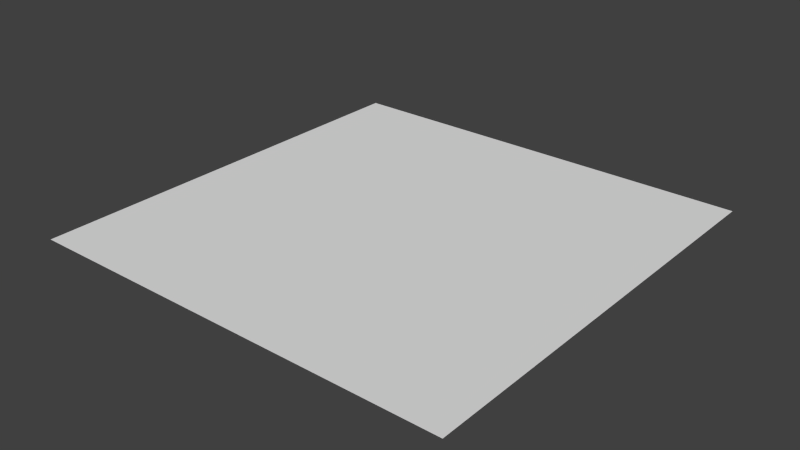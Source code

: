 # Source: temp_floor.blend  (saved by Blender 2.72.0; exported with 4.5.12 LTS)
import bpy
from mathutils import Matrix  # noqa: F401  (used for matrix-valued properties, if any)

bpy.ops.wm.read_factory_settings(use_empty=True)
scene = bpy.context.scene
scene.name = 'Scene'

# ---- collections
col_collection_1 = bpy.data.collections.new('Collection 1'); scene.collection.children.link(col_collection_1)

# ---- world
world_world = bpy.data.worlds.new('World'); scene.world = world_world
world_world.color = (0.05088, 0.05088, 0.05088)
world_world.use_sun_shadow = False
world_world.sun_shadow_jitter_overblur = 0.0
world_world.cycles.sampling_method = 'MANUAL'
world_world.cycles.sample_map_resolution = 256

# ---- meshes
me_plane = bpy.data.meshes.new('Plane')
me_plane.from_pydata([(-32.0, -32.0, 0.0), (32.0, -32.0, 0.0), (-32.0, 32.0, 0.0), (32.0, 32.0, 0.0), (-32.0, 28.24, 0.0), (-32.0, 24.47, 0.0), (-32.0, 20.71, 0.0), (-32.0, 16.94, 0.0), (-32.0, 13.18, 0.0), (-32.0, 9.412, 0.0), (-32.0, 5.647, 0.0), (-32.0, 1.882, 0.0), (-32.0, -1.882, 0.0), (-32.0, -5.647, 0.0), (-32.0, -9.412, 0.0), (-32.0, -13.18, 0.0), (-32.0, -16.94, 0.0), (-32.0, -20.71, 0.0), (-32.0, -24.47, 0.0), (-32.0, -28.24, 0.0), (32.0, -28.24, 0.0), (32.0, -24.47, 0.0), (32.0, -20.71, 0.0), (32.0, -16.94, 0.0), (32.0, -13.18, 0.0), (32.0, -9.412, 0.0), (32.0, -5.647, 0.0), (32.0, -1.882, 0.0), (32.0, 1.882, 0.0), (32.0, 5.647, 0.0), (32.0, 9.412, 0.0), (32.0, 13.18, 0.0), (32.0, 16.94, 0.0), (32.0, 20.71, 0.0), (32.0, 24.47, 0.0), (32.0, 28.24, 0.0), (-28.24, -32.0, 0.0), (-24.47, -32.0, 0.0), (-20.71, -32.0, 0.0), (-16.94, -32.0, 0.0), (-13.18, -32.0, 0.0), (-9.412, -32.0, 0.0), (-5.647, -32.0, 0.0), (-1.882, -32.0, 0.0), (1.882, -32.0, 0.0), (5.647, -32.0, 0.0), (9.412, -32.0, 0.0), (13.18, -32.0, 0.0), (16.94, -32.0, 0.0), (20.71, -32.0, 0.0), (24.47, -32.0, 0.0), (28.24, -32.0, 0.0), (28.24, 32.0, 0.0), (24.47, 32.0, 0.0), (20.71, 32.0, 0.0), (16.94, 32.0, 0.0), (13.18, 32.0, 0.0), (9.412, 32.0, 0.0), (5.647, 32.0, 0.0), (1.882, 32.0, 0.0), (-1.882, 32.0, 0.0), (-5.647, 32.0, 0.0), (-9.412, 32.0, 0.0), (-13.18, 32.0, 0.0), (-16.94, 32.0, 0.0), (-20.71, 32.0, 0.0), (-24.47, 32.0, 0.0), (-28.24, 32.0, 0.0), (28.24, -28.24, 0.0), (24.47, -28.24, 0.0), (20.71, -28.24, 0.0), (16.94, -28.24, 0.0), (13.18, -28.24, 0.0), (9.412, -28.24, 0.0), (5.647, -28.24, 0.0), (1.882, -28.24, 0.0), (-1.882, -28.24, 0.0), (-5.647, -28.24, 0.0), (-9.412, -28.24, 0.0), (-13.18, -28.24, 0.0), (-16.94, -28.24, 0.0), (-20.71, -28.24, 0.0), (-24.47, -28.24, 0.0), (-28.24, -28.24, 0.0), (28.24, -24.47, 0.0), (24.47, -24.47, 0.0), (20.71, -24.47, 0.0), (16.94, -24.47, 0.0), (13.18, -24.47, 0.0), (9.412, -24.47, 0.0), (5.647, -24.47, 0.0), (1.882, -24.47, 0.0), (-1.882, -24.47, 0.0), (-5.647, -24.47, 0.0), (-9.412, -24.47, 0.0), (-13.18, -24.47, 0.0), (-16.94, -24.47, 0.0), (-20.71, -24.47, 0.0), (-24.47, -24.47, 0.0), (-28.24, -24.47, 0.0), (28.24, -20.71, 0.0), (24.47, -20.71, 0.0), (20.71, -20.71, 0.0), (16.94, -20.71, 0.0), (13.18, -20.71, 0.0), (9.412, -20.71, 0.0), (5.647, -20.71, 0.0), (1.882, -20.71, 0.0), (-1.882, -20.71, 0.0), (-5.647, -20.71, 0.0), (-9.412, -20.71, 0.0), (-13.18, -20.71, 0.0), (-16.94, -20.71, 0.0), (-20.71, -20.71, 0.0), (-24.47, -20.71, 0.0), (-28.24, -20.71, 0.0), (28.24, -16.94, 0.0), (24.47, -16.94, 0.0), (20.71, -16.94, 0.0), (16.94, -16.94, 0.0), (13.18, -16.94, 0.0), (9.412, -16.94, 0.0), (5.647, -16.94, 0.0), (1.882, -16.94, 0.0), (-1.882, -16.94, 0.0), (-5.647, -16.94, 0.0), (-9.412, -16.94, 0.0), (-13.18, -16.94, 0.0), (-16.94, -16.94, 0.0), (-20.71, -16.94, 0.0), (-24.47, -16.94, 0.0), (-28.24, -16.94, 0.0), (28.24, -13.18, 0.0), (24.47, -13.18, 0.0), (20.71, -13.18, 0.0), (16.94, -13.18, 0.0), (13.18, -13.18, 0.0), (9.412, -13.18, 0.0), (5.647, -13.18, 0.0), (1.882, -13.18, 0.0), (-1.882, -13.18, 0.0), (-5.647, -13.18, 0.0), (-9.412, -13.18, 0.0), (-13.18, -13.18, 0.0), (-16.94, -13.18, 0.0), (-20.71, -13.18, 0.0), (-24.47, -13.18, 0.0), (-28.24, -13.18, 0.0), (28.24, -9.412, 0.0), (24.47, -9.412, 0.0), (20.71, -9.412, 0.0), (16.94, -9.412, 0.0), (13.18, -9.412, 0.0), (9.412, -9.412, 0.0), (5.647, -9.412, 0.0), (1.882, -9.412, 0.0), (-1.882, -9.412, 0.0), (-5.647, -9.412, 0.0), (-9.412, -9.412, 0.0), (-13.18, -9.412, 0.0), (-16.94, -9.412, 0.0), (-20.71, -9.412, 0.0), (-24.47, -9.412, 0.0), (-28.24, -9.412, 0.0), (28.24, -5.647, 0.0), (24.47, -5.647, 0.0), (20.71, -5.647, 0.0), (16.94, -5.647, 0.0), (13.18, -5.647, 0.0), (9.412, -5.647, 0.0), (5.647, -5.647, 0.0), (1.882, -5.647, 0.0), (-1.882, -5.647, 0.0), (-5.647, -5.647, 0.0), (-9.412, -5.647, 0.0), (-13.18, -5.647, 0.0), (-16.94, -5.647, 0.0), (-20.71, -5.647, 0.0), (-24.47, -5.647, 0.0), (-28.24, -5.647, 0.0), (28.24, -1.882, 0.0), (24.47, -1.882, 0.0), (20.71, -1.882, 0.0), (16.94, -1.882, 0.0), (13.18, -1.882, 0.0), (9.412, -1.882, 0.0), (5.647, -1.882, 0.0), (1.882, -1.882, 0.0), (-1.882, -1.882, 0.0), (-5.647, -1.882, 0.0), (-9.412, -1.882, 0.0), (-13.18, -1.882, 0.0), (-16.94, -1.882, 0.0), (-20.71, -1.882, 0.0), (-24.47, -1.882, 0.0), (-28.24, -1.882, 0.0), (28.24, 1.882, 0.0), (24.47, 1.882, 0.0), (20.71, 1.882, 0.0), (16.94, 1.882, 0.0), (13.18, 1.882, 0.0), (9.412, 1.882, 0.0), (5.647, 1.882, 0.0), (1.882, 1.882, 0.0), (-1.882, 1.882, 0.0), (-5.647, 1.882, 0.0), (-9.412, 1.882, 0.0), (-13.18, 1.882, 0.0), (-16.94, 1.882, 0.0), (-20.71, 1.882, 0.0), (-24.47, 1.882, 0.0), (-28.24, 1.882, 0.0), (28.24, 5.647, 0.0), (24.47, 5.647, 0.0), (20.71, 5.647, 0.0), (16.94, 5.647, 0.0), (13.18, 5.647, 0.0), (9.412, 5.647, 0.0), (5.647, 5.647, 0.0), (1.882, 5.647, 0.0), (-1.882, 5.647, 0.0), (-5.647, 5.647, 0.0), (-9.412, 5.647, 0.0), (-13.18, 5.647, 0.0), (-16.94, 5.647, 0.0), (-20.71, 5.647, 0.0), (-24.47, 5.647, 0.0), (-28.24, 5.647, 0.0), (28.24, 9.412, 0.0), (24.47, 9.412, 0.0), (20.71, 9.412, 0.0), (16.94, 9.412, 0.0), (13.18, 9.412, 0.0), (9.412, 9.412, 0.0), (5.647, 9.412, 0.0), (1.882, 9.412, 0.0), (-1.882, 9.412, 0.0), (-5.647, 9.412, 0.0), (-9.412, 9.412, 0.0), (-13.18, 9.412, 0.0), (-16.94, 9.412, 0.0), (-20.71, 9.412, 0.0), (-24.47, 9.412, 0.0), (-28.24, 9.412, 0.0), (28.24, 13.18, 0.0), (24.47, 13.18, 0.0), (20.71, 13.18, 0.0), (16.94, 13.18, 0.0), (13.18, 13.18, 0.0), (9.412, 13.18, 0.0), (5.647, 13.18, 0.0), (1.882, 13.18, 0.0), (-1.882, 13.18, 0.0), (-5.647, 13.18, 0.0), (-9.412, 13.18, 0.0), (-13.18, 13.18, 0.0), (-16.94, 13.18, 0.0), (-20.71, 13.18, 0.0), (-24.47, 13.18, 0.0), (-28.24, 13.18, 0.0), (28.24, 16.94, 0.0), (24.47, 16.94, 0.0), (20.71, 16.94, 0.0), (16.94, 16.94, 0.0), (13.18, 16.94, 0.0), (9.412, 16.94, 0.0), (5.647, 16.94, 0.0), (1.882, 16.94, 0.0), (-1.882, 16.94, 0.0), (-5.647, 16.94, 0.0), (-9.412, 16.94, 0.0), (-13.18, 16.94, 0.0), (-16.94, 16.94, 0.0), (-20.71, 16.94, 0.0), (-24.47, 16.94, 0.0), (-28.24, 16.94, 0.0), (28.24, 20.71, 0.0), (24.47, 20.71, 0.0), (20.71, 20.71, 0.0), (16.94, 20.71, 0.0), (13.18, 20.71, 0.0), (9.412, 20.71, 0.0), (5.647, 20.71, 0.0), (1.882, 20.71, 0.0), (-1.882, 20.71, 0.0), (-5.647, 20.71, 0.0), (-9.412, 20.71, 0.0), (-13.18, 20.71, 0.0), (-16.94, 20.71, 0.0), (-20.71, 20.71, 0.0), (-24.47, 20.71, 0.0), (-28.24, 20.71, 0.0), (28.24, 24.47, 0.0), (24.47, 24.47, 0.0), (20.71, 24.47, 0.0), (16.94, 24.47, 0.0), (13.18, 24.47, 0.0), (9.412, 24.47, 0.0), (5.647, 24.47, 0.0), (1.882, 24.47, 0.0), (-1.882, 24.47, 0.0), (-5.647, 24.47, 0.0), (-9.412, 24.47, 0.0), (-13.18, 24.47, 0.0), (-16.94, 24.47, 0.0), (-20.71, 24.47, 0.0), (-24.47, 24.47, 0.0), (-28.24, 24.47, 0.0), (28.24, 28.24, 0.0), (24.47, 28.24, 0.0), (20.71, 28.24, 0.0), (16.94, 28.24, 0.0), (13.18, 28.24, 0.0), (9.412, 28.24, 0.0), (5.647, 28.24, 0.0), (1.882, 28.24, 0.0), (-1.882, 28.24, 0.0), (-5.647, 28.24, 0.0), (-9.412, 28.24, 0.0), (-13.18, 28.24, 0.0), (-16.94, 28.24, 0.0), (-20.71, 28.24, 0.0), (-24.47, 28.24, 0.0), (-28.24, 28.24, 0.0)], [], [(308, 35, 3, 52), (51, 1, 20, 68), (68, 20, 21, 84), (84, 21, 22, 100), (100, 22, 23, 116), (116, 23, 24, 132), (132, 24, 25, 148), (148, 25, 26, 164), (164, 26, 27, 180), (180, 27, 28, 196), (196, 28, 29, 212), (212, 29, 30, 228), (228, 30, 31, 244), (244, 31, 32, 260), (260, 32, 33, 276), (276, 33, 34, 292), (292, 34, 35, 308), (4, 323, 67, 2), (323, 322, 66, 67), (322, 321, 65, 66), (321, 320, 64, 65), (320, 319, 63, 64), (319, 318, 62, 63), (318, 317, 61, 62), (317, 316, 60, 61), (316, 315, 59, 60), (315, 314, 58, 59), (314, 313, 57, 58), (313, 312, 56, 57), (312, 311, 55, 56), (311, 310, 54, 55), (310, 309, 53, 54), (309, 308, 52, 53), (0, 36, 83, 19), (36, 37, 82, 83), (37, 38, 81, 82), (38, 39, 80, 81), (39, 40, 79, 80), (40, 41, 78, 79), (41, 42, 77, 78), (42, 43, 76, 77), (43, 44, 75, 76), (44, 45, 74, 75), (45, 46, 73, 74), (46, 47, 72, 73), (47, 48, 71, 72), (48, 49, 70, 71), (49, 50, 69, 70), (50, 51, 68, 69), (19, 83, 99, 18), (83, 82, 98, 99), (82, 81, 97, 98), (81, 80, 96, 97), (80, 79, 95, 96), (79, 78, 94, 95), (78, 77, 93, 94), (77, 76, 92, 93), (76, 75, 91, 92), (75, 74, 90, 91), (74, 73, 89, 90), (73, 72, 88, 89), (72, 71, 87, 88), (71, 70, 86, 87), (70, 69, 85, 86), (69, 68, 84, 85), (18, 99, 115, 17), (99, 98, 114, 115), (98, 97, 113, 114), (97, 96, 112, 113), (96, 95, 111, 112), (95, 94, 110, 111), (94, 93, 109, 110), (93, 92, 108, 109), (92, 91, 107, 108), (91, 90, 106, 107), (90, 89, 105, 106), (89, 88, 104, 105), (88, 87, 103, 104), (87, 86, 102, 103), (86, 85, 101, 102), (85, 84, 100, 101), (17, 115, 131, 16), (115, 114, 130, 131), (114, 113, 129, 130), (113, 112, 128, 129), (112, 111, 127, 128), (111, 110, 126, 127), (110, 109, 125, 126), (109, 108, 124, 125), (108, 107, 123, 124), (107, 106, 122, 123), (106, 105, 121, 122), (105, 104, 120, 121), (104, 103, 119, 120), (103, 102, 118, 119), (102, 101, 117, 118), (101, 100, 116, 117), (16, 131, 147, 15), (131, 130, 146, 147), (130, 129, 145, 146), (129, 128, 144, 145), (128, 127, 143, 144), (127, 126, 142, 143), (126, 125, 141, 142), (125, 124, 140, 141), (124, 123, 139, 140), (123, 122, 138, 139), (122, 121, 137, 138), (121, 120, 136, 137), (120, 119, 135, 136), (119, 118, 134, 135), (118, 117, 133, 134), (117, 116, 132, 133), (15, 147, 163, 14), (147, 146, 162, 163), (146, 145, 161, 162), (145, 144, 160, 161), (144, 143, 159, 160), (143, 142, 158, 159), (142, 141, 157, 158), (141, 140, 156, 157), (140, 139, 155, 156), (139, 138, 154, 155), (138, 137, 153, 154), (137, 136, 152, 153), (136, 135, 151, 152), (135, 134, 150, 151), (134, 133, 149, 150), (133, 132, 148, 149), (14, 163, 179, 13), (163, 162, 178, 179), (162, 161, 177, 178), (161, 160, 176, 177), (160, 159, 175, 176), (159, 158, 174, 175), (158, 157, 173, 174), (157, 156, 172, 173), (156, 155, 171, 172), (155, 154, 170, 171), (154, 153, 169, 170), (153, 152, 168, 169), (152, 151, 167, 168), (151, 150, 166, 167), (150, 149, 165, 166), (149, 148, 164, 165), (13, 179, 195, 12), (179, 178, 194, 195), (178, 177, 193, 194), (177, 176, 192, 193), (176, 175, 191, 192), (175, 174, 190, 191), (174, 173, 189, 190), (173, 172, 188, 189), (172, 171, 187, 188), (171, 170, 186, 187), (170, 169, 185, 186), (169, 168, 184, 185), (168, 167, 183, 184), (167, 166, 182, 183), (166, 165, 181, 182), (165, 164, 180, 181), (12, 195, 211, 11), (195, 194, 210, 211), (194, 193, 209, 210), (193, 192, 208, 209), (192, 191, 207, 208), (191, 190, 206, 207), (190, 189, 205, 206), (189, 188, 204, 205), (188, 187, 203, 204), (187, 186, 202, 203), (186, 185, 201, 202), (185, 184, 200, 201), (184, 183, 199, 200), (183, 182, 198, 199), (182, 181, 197, 198), (181, 180, 196, 197), (11, 211, 227, 10), (211, 210, 226, 227), (210, 209, 225, 226), (209, 208, 224, 225), (208, 207, 223, 224), (207, 206, 222, 223), (206, 205, 221, 222), (205, 204, 220, 221), (204, 203, 219, 220), (203, 202, 218, 219), (202, 201, 217, 218), (201, 200, 216, 217), (200, 199, 215, 216), (199, 198, 214, 215), (198, 197, 213, 214), (197, 196, 212, 213), (10, 227, 243, 9), (227, 226, 242, 243), (226, 225, 241, 242), (225, 224, 240, 241), (224, 223, 239, 240), (223, 222, 238, 239), (222, 221, 237, 238), (221, 220, 236, 237), (220, 219, 235, 236), (219, 218, 234, 235), (218, 217, 233, 234), (217, 216, 232, 233), (216, 215, 231, 232), (215, 214, 230, 231), (214, 213, 229, 230), (213, 212, 228, 229), (9, 243, 259, 8), (243, 242, 258, 259), (242, 241, 257, 258), (241, 240, 256, 257), (240, 239, 255, 256), (239, 238, 254, 255), (238, 237, 253, 254), (237, 236, 252, 253), (236, 235, 251, 252), (235, 234, 250, 251), (234, 233, 249, 250), (233, 232, 248, 249), (232, 231, 247, 248), (231, 230, 246, 247), (230, 229, 245, 246), (229, 228, 244, 245), (8, 259, 275, 7), (259, 258, 274, 275), (258, 257, 273, 274), (257, 256, 272, 273), (256, 255, 271, 272), (255, 254, 270, 271), (254, 253, 269, 270), (253, 252, 268, 269), (252, 251, 267, 268), (251, 250, 266, 267), (250, 249, 265, 266), (249, 248, 264, 265), (248, 247, 263, 264), (247, 246, 262, 263), (246, 245, 261, 262), (245, 244, 260, 261), (7, 275, 291, 6), (275, 274, 290, 291), (274, 273, 289, 290), (273, 272, 288, 289), (272, 271, 287, 288), (271, 270, 286, 287), (270, 269, 285, 286), (269, 268, 284, 285), (268, 267, 283, 284), (267, 266, 282, 283), (266, 265, 281, 282), (265, 264, 280, 281), (264, 263, 279, 280), (263, 262, 278, 279), (262, 261, 277, 278), (261, 260, 276, 277), (6, 291, 307, 5), (291, 290, 306, 307), (290, 289, 305, 306), (289, 288, 304, 305), (288, 287, 303, 304), (287, 286, 302, 303), (286, 285, 301, 302), (285, 284, 300, 301), (284, 283, 299, 300), (283, 282, 298, 299), (282, 281, 297, 298), (281, 280, 296, 297), (280, 279, 295, 296), (279, 278, 294, 295), (278, 277, 293, 294), (277, 276, 292, 293), (5, 307, 323, 4), (307, 306, 322, 323), (306, 305, 321, 322), (305, 304, 320, 321), (304, 303, 319, 320), (303, 302, 318, 319), (302, 301, 317, 318), (301, 300, 316, 317), (300, 299, 315, 316), (299, 298, 314, 315), (298, 297, 313, 314), (297, 296, 312, 313), (296, 295, 311, 312), (295, 294, 310, 311), (294, 293, 309, 310), (293, 292, 308, 309)])
_uv = me_plane.uv_layers.new(name='UVMap')
_uv.uv.foreach_set('vector', [0.0, 0.0, 1.0, 0.0, 1.0, 1.0, 0.0, 1.0, 0.0, 0.0, 1.0, 0.0, 1.0, 1.0, 0.0, 1.0, 0.0, 0.0, 1.0, 0.0, 1.0, 1.0, 0.0, 1.0, 0.0, 0.0, 1.0, 0.0, 1.0, 1.0, 0.0, 1.0, 0.0, 0.0, 1.0, 0.0, 1.0, 1.0, 0.0, 1.0, 0.0, 0.0, 1.0, 0.0, 1.0, 1.0, 0.0, 1.0, 0.0, 0.0, 1.0, 0.0, 1.0, 1.0, 0.0, 1.0, 0.0, 0.0, 1.0, 0.0, 1.0, 1.0, 0.0, 1.0, 0.0, 0.0, 1.0, 0.0, 1.0, 1.0, 0.0, 1.0, 0.0, 0.0, 1.0, 0.0, 1.0, 1.0, 0.0, 1.0, 0.0, 0.0, 1.0, 0.0, 1.0, 1.0, 0.0, 1.0, 0.0, 0.0, 1.0, 0.0, 1.0, 1.0, 0.0, 1.0, 0.0, 0.0, 1.0, 0.0, 1.0, 1.0, 0.0, 1.0, 0.0, 0.0, 1.0, 0.0, 1.0, 1.0, 0.0, 1.0, 0.0, 0.0, 1.0, 0.0, 1.0, 1.0, 0.0, 1.0, 0.0, 0.0, 1.0, 0.0, 1.0, 1.0, 0.0, 1.0, 0.0, 0.0, 1.0, 0.0, 1.0, 1.0, 0.0, 1.0, 0.0, 0.0, 1.0, 0.0, 1.0, 1.0, 0.0, 1.0, 0.0, 0.0, 1.0, 0.0, 1.0, 1.0, 0.0, 1.0, 0.0, 0.0, 1.0, 0.0, 1.0, 1.0, 0.0, 1.0, 0.0, 0.0, 1.0, 0.0, 1.0, 1.0, 0.0, 1.0, 0.0, 0.0, 1.0, 0.0, 1.0, 1.0, 0.0, 1.0, 0.0, 0.0, 1.0, 0.0, 1.0, 1.0, 0.0, 1.0, 0.0, 0.0, 1.0, 0.0, 1.0, 1.0, 0.0, 1.0, 0.0, 0.0, 1.0, 0.0, 1.0, 1.0, 0.0, 1.0, 0.0, 0.0, 1.0, 0.0, 1.0, 1.0, 0.0, 1.0, 0.0, 0.0, 1.0, 0.0, 1.0, 1.0, 0.0, 1.0, 0.0, 0.0, 1.0, 0.0, 1.0, 1.0, 0.0, 1.0, 0.0, 0.0, 1.0, 0.0, 1.0, 1.0, 0.0, 1.0, 0.0, 0.0, 1.0, 0.0, 1.0, 1.0, 0.0, 1.0, 0.0, 0.0, 1.0, 0.0, 1.0, 1.0, 0.0, 1.0, 0.0, 0.0, 1.0, 0.0, 1.0, 1.0, 0.0, 1.0, 0.0, 0.0, 1.0, 0.0, 1.0, 1.0, 0.0, 1.0, 0.0, 0.0, 1.0, 0.0, 1.0, 1.0, 0.0, 1.0, 0.0, 0.0, 1.0, 0.0, 1.0, 1.0, 0.0, 1.0, 0.0, 0.0, 1.0, 0.0, 1.0, 1.0, 0.0, 1.0, 0.0, 0.0, 1.0, 0.0, 1.0, 1.0, 0.0, 1.0, 0.0, 0.0, 1.0, 0.0, 1.0, 1.0, 0.0, 1.0, 0.0, 0.0, 1.0, 0.0, 1.0, 1.0, 0.0, 1.0, 0.0, 0.0, 1.0, 0.0, 1.0, 1.0, 0.0, 1.0, 0.0, 0.0, 1.0, 0.0, 1.0, 1.0, 0.0, 1.0, 0.0, 0.0, 1.0, 0.0, 1.0, 1.0, 0.0, 1.0, 0.0, 0.0, 1.0, 0.0, 1.0, 1.0, 0.0, 1.0, 0.0, 0.0, 1.0, 0.0, 1.0, 1.0, 0.0, 1.0, 0.0, 0.0, 1.0, 0.0, 1.0, 1.0, 0.0, 1.0, 0.0, 0.0, 1.0, 0.0, 1.0, 1.0, 0.0, 1.0, 0.0, 0.0, 1.0, 0.0, 1.0, 1.0, 0.0, 1.0, 0.0, 0.0, 1.0, 0.0, 1.0, 1.0, 0.0, 1.0, 0.0, 0.0, 1.0, 0.0, 1.0, 1.0, 0.0, 1.0, 0.0, 0.0, 1.0, 0.0, 1.0, 1.0, 0.0, 1.0, 0.0, 0.0, 1.0, 0.0, 1.0, 1.0, 0.0, 1.0, 0.0, 0.0, 1.0, 0.0, 1.0, 1.0, 0.0, 1.0, 0.0, 0.0, 1.0, 0.0, 1.0, 1.0, 0.0, 1.0, 0.0, 0.0, 1.0, 0.0, 1.0, 1.0, 0.0, 1.0, 0.0, 0.0, 1.0, 0.0, 1.0, 1.0, 0.0, 1.0, 0.0, 0.0, 1.0, 0.0, 1.0, 1.0, 0.0, 1.0, 0.0, 0.0, 1.0, 0.0, 1.0, 1.0, 0.0, 1.0, 0.0, 0.0, 1.0, 0.0, 1.0, 1.0, 0.0, 1.0, 0.0, 0.0, 1.0, 0.0, 1.0, 1.0, 0.0, 1.0, 0.0, 0.0, 1.0, 0.0, 1.0, 1.0, 0.0, 1.0, 0.0, 0.0, 1.0, 0.0, 1.0, 1.0, 0.0, 1.0, 0.0, 0.0, 1.0, 0.0, 1.0, 1.0, 0.0, 1.0, 0.0, 0.0, 1.0, 0.0, 1.0, 1.0, 0.0, 1.0, 0.0, 0.0, 1.0, 0.0, 1.0, 1.0, 0.0, 1.0, 0.0, 0.0, 1.0, 0.0, 1.0, 1.0, 0.0, 1.0, 0.0, 0.0, 1.0, 0.0, 1.0, 1.0, 0.0, 1.0, 0.0, 0.0, 1.0, 0.0, 1.0, 1.0, 0.0, 1.0, 0.0, 0.0, 1.0, 0.0, 1.0, 1.0, 0.0, 1.0, 0.0, 0.0, 1.0, 0.0, 1.0, 1.0, 0.0, 1.0, 0.0, 0.0, 1.0, 0.0, 1.0, 1.0, 0.0, 1.0, 0.0, 0.0, 1.0, 0.0, 1.0, 1.0, 0.0, 1.0, 0.0, 0.0, 1.0, 0.0, 1.0, 1.0, 0.0, 1.0, 0.0, 0.0, 1.0, 0.0, 1.0, 1.0, 0.0, 1.0, 0.0, 0.0, 1.0, 0.0, 1.0, 1.0, 0.0, 1.0, 0.0, 0.0, 1.0, 0.0, 1.0, 1.0, 0.0, 1.0, 0.0, 0.0, 1.0, 0.0, 1.0, 1.0, 0.0, 1.0, 0.0, 0.0, 1.0, 0.0, 1.0, 1.0, 0.0, 1.0, 0.0, 0.0, 1.0, 0.0, 1.0, 1.0, 0.0, 1.0, 0.0, 0.0, 1.0, 0.0, 1.0, 1.0, 0.0, 1.0, 0.0, 0.0, 1.0, 0.0, 1.0, 1.0, 0.0, 1.0, 0.0, 0.0, 1.0, 0.0, 1.0, 1.0, 0.0, 1.0, 0.0, 0.0, 1.0, 0.0, 1.0, 1.0, 0.0, 1.0, 0.0, 0.0, 1.0, 0.0, 1.0, 1.0, 0.0, 1.0, 0.0, 0.0, 1.0, 0.0, 1.0, 1.0, 0.0, 1.0, 0.0, 0.0, 1.0, 0.0, 1.0, 1.0, 0.0, 1.0, 0.0, 0.0, 1.0, 0.0, 1.0, 1.0, 0.0, 1.0, 0.0, 0.0, 1.0, 0.0, 1.0, 1.0, 0.0, 1.0, 0.0, 0.0, 1.0, 0.0, 1.0, 1.0, 0.0, 1.0, 0.0, 0.0, 1.0, 0.0, 1.0, 1.0, 0.0, 1.0, 0.0, 0.0, 1.0, 0.0, 1.0, 1.0, 0.0, 1.0, 0.0, 0.0, 1.0, 0.0, 1.0, 1.0, 0.0, 1.0, 0.0, 0.0, 1.0, 0.0, 1.0, 1.0, 0.0, 1.0, 0.0, 0.0, 1.0, 0.0, 1.0, 1.0, 0.0, 1.0, 0.0, 0.0, 1.0, 0.0, 1.0, 1.0, 0.0, 1.0, 0.0, 0.0, 1.0, 0.0, 1.0, 1.0, 0.0, 1.0, 0.0, 0.0, 1.0, 0.0, 1.0, 1.0, 0.0, 1.0, 0.0, 0.0, 1.0, 0.0, 1.0, 1.0, 0.0, 1.0, 0.0, 0.0, 1.0, 0.0, 1.0, 1.0, 0.0, 1.0, 0.0, 0.0, 1.0, 0.0, 1.0, 1.0, 0.0, 1.0, 0.0, 0.0, 1.0, 0.0, 1.0, 1.0, 0.0, 1.0, 0.0, 0.0, 1.0, 0.0, 1.0, 1.0, 0.0, 1.0, 0.0, 0.0, 1.0, 0.0, 1.0, 1.0, 0.0, 1.0, 0.0, 0.0, 1.0, 0.0, 1.0, 1.0, 0.0, 1.0, 0.0, 0.0, 1.0, 0.0, 1.0, 1.0, 0.0, 1.0, 0.0, 0.0, 1.0, 0.0, 1.0, 1.0, 0.0, 1.0, 0.0, 0.0, 1.0, 0.0, 1.0, 1.0, 0.0, 1.0, 0.0, 0.0, 1.0, 0.0, 1.0, 1.0, 0.0, 1.0, 0.0, 0.0, 1.0, 0.0, 1.0, 1.0, 0.0, 1.0, 0.0, 0.0, 1.0, 0.0, 1.0, 1.0, 0.0, 1.0, 0.0, 0.0, 1.0, 0.0, 1.0, 1.0, 0.0, 1.0, 0.0, 0.0, 1.0, 0.0, 1.0, 1.0, 0.0, 1.0, 0.0, 0.0, 1.0, 0.0, 1.0, 1.0, 0.0, 1.0, 0.0, 0.0, 1.0, 0.0, 1.0, 1.0, 0.0, 1.0, 0.0, 0.0, 1.0, 0.0, 1.0, 1.0, 0.0, 1.0, 0.0, 0.0, 1.0, 0.0, 1.0, 1.0, 0.0, 1.0, 0.0, 0.0, 1.0, 0.0, 1.0, 1.0, 0.0, 1.0, 0.0, 0.0, 1.0, 0.0, 1.0, 1.0, 0.0, 1.0, 0.0, 0.0, 1.0, 0.0, 1.0, 1.0, 0.0, 1.0, 0.0, 0.0, 1.0, 0.0, 1.0, 1.0, 0.0, 1.0, 0.0, 0.0, 1.0, 0.0, 1.0, 1.0, 0.0, 1.0, 0.0, 0.0, 1.0, 0.0, 1.0, 1.0, 0.0, 1.0, 0.0, 0.0, 1.0, 0.0, 1.0, 1.0, 0.0, 1.0, 0.0, 0.0, 1.0, 0.0, 1.0, 1.0, 0.0, 1.0, 0.0, 0.0, 1.0, 0.0, 1.0, 1.0, 0.0, 1.0, 0.0, 0.0, 1.0, 0.0, 1.0, 1.0, 0.0, 1.0, 0.0, 0.0, 1.0, 0.0, 1.0, 1.0, 0.0, 1.0, 0.0, 0.0, 1.0, 0.0, 1.0, 1.0, 0.0, 1.0, 0.0, 0.0, 1.0, 0.0, 1.0, 1.0, 0.0, 1.0, 0.0, 0.0, 1.0, 0.0, 1.0, 1.0, 0.0, 1.0, 0.0, 0.0, 1.0, 0.0, 1.0, 1.0, 0.0, 1.0, 0.0, 0.0, 1.0, 0.0, 1.0, 1.0, 0.0, 1.0, 0.0, 0.0, 1.0, 0.0, 1.0, 1.0, 0.0, 1.0, 0.0, 0.0, 1.0, 0.0, 1.0, 1.0, 0.0, 1.0, 0.0, 0.0, 1.0, 0.0, 1.0, 1.0, 0.0, 1.0, 0.0, 0.0, 1.0, 0.0, 1.0, 1.0, 0.0, 1.0, 0.0, 0.0, 1.0, 0.0, 1.0, 1.0, 0.0, 1.0, 0.0, 0.0, 1.0, 0.0, 1.0, 1.0, 0.0, 1.0, 0.0, 0.0, 1.0, 0.0, 1.0, 1.0, 0.0, 1.0, 0.0, 0.0, 1.0, 0.0, 1.0, 1.0, 0.0, 1.0, 0.0, 0.0, 1.0, 0.0, 1.0, 1.0, 0.0, 1.0, 0.0, 0.0, 1.0, 0.0, 1.0, 1.0, 0.0, 1.0, 0.0, 0.0, 1.0, 0.0, 1.0, 1.0, 0.0, 1.0, 0.0, 0.0, 1.0, 0.0, 1.0, 1.0, 0.0, 1.0, 0.0, 0.0, 1.0, 0.0, 1.0, 1.0, 0.0, 1.0, 0.0, 0.0, 1.0, 0.0, 1.0, 1.0, 0.0, 1.0, 0.0, 0.0, 1.0, 0.0, 1.0, 1.0, 0.0, 1.0, 0.0, 0.0, 1.0, 0.0, 1.0, 1.0, 0.0, 1.0, 0.0, 0.0, 1.0, 0.0, 1.0, 1.0, 0.0, 1.0, 0.0, 0.0, 1.0, 0.0, 1.0, 1.0, 0.0, 1.0, 0.0, 0.0, 1.0, 0.0, 1.0, 1.0, 0.0, 1.0, 0.0, 0.0, 1.0, 0.0, 1.0, 1.0, 0.0, 1.0, 0.0, 0.0, 1.0, 0.0, 1.0, 1.0, 0.0, 1.0, 0.0, 0.0, 1.0, 0.0, 1.0, 1.0, 0.0, 1.0, 0.0, 0.0, 1.0, 0.0, 1.0, 1.0, 0.0, 1.0, 0.0, 0.0, 1.0, 0.0, 1.0, 1.0, 0.0, 1.0, 0.0, 0.0, 1.0, 0.0, 1.0, 1.0, 0.0, 1.0, 0.0, 0.0, 1.0, 0.0, 1.0, 1.0, 0.0, 1.0, 0.0, 0.0, 1.0, 0.0, 1.0, 1.0, 0.0, 1.0, 0.0, 0.0, 1.0, 0.0, 1.0, 1.0, 0.0, 1.0, 0.0, 0.0, 1.0, 0.0, 1.0, 1.0, 0.0, 1.0, 0.0, 0.0, 1.0, 0.0, 1.0, 1.0, 0.0, 1.0, 0.0, 0.0, 1.0, 0.0, 1.0, 1.0, 0.0, 1.0, 0.0, 0.0, 1.0, 0.0, 1.0, 1.0, 0.0, 1.0, 0.0, 0.0, 1.0, 0.0, 1.0, 1.0, 0.0, 1.0, 0.0, 0.0, 1.0, 0.0, 1.0, 1.0, 0.0, 1.0, 0.0, 0.0, 1.0, 0.0, 1.0, 1.0, 0.0, 1.0, 0.0, 0.0, 1.0, 0.0, 1.0, 1.0, 0.0, 1.0, 0.0, 0.0, 1.0, 0.0, 1.0, 1.0, 0.0, 1.0, 0.0, 0.0, 1.0, 0.0, 1.0, 1.0, 0.0, 1.0, 0.0, 0.0, 1.0, 0.0, 1.0, 1.0, 0.0, 1.0, 0.0, 0.0, 1.0, 0.0, 1.0, 1.0, 0.0, 1.0, 0.0, 0.0, 1.0, 0.0, 1.0, 1.0, 0.0, 1.0, 0.0, 0.0, 1.0, 0.0, 1.0, 1.0, 0.0, 1.0, 0.0, 0.0, 1.0, 0.0, 1.0, 1.0, 0.0, 1.0, 0.0, 0.0, 1.0, 0.0, 1.0, 1.0, 0.0, 1.0, 0.0, 0.0, 1.0, 0.0, 1.0, 1.0, 0.0, 1.0, 0.0, 0.0, 1.0, 0.0, 1.0, 1.0, 0.0, 1.0, 0.0, 0.0, 1.0, 0.0, 1.0, 1.0, 0.0, 1.0, 0.0, 0.0, 1.0, 0.0, 1.0, 1.0, 0.0, 1.0, 0.0, 0.0, 1.0, 0.0, 1.0, 1.0, 0.0, 1.0, 0.0, 0.0, 1.0, 0.0, 1.0, 1.0, 0.0, 1.0, 0.0, 0.0, 1.0, 0.0, 1.0, 1.0, 0.0, 1.0, 0.0, 0.0, 1.0, 0.0, 1.0, 1.0, 0.0, 1.0, 0.0, 0.0, 1.0, 0.0, 1.0, 1.0, 0.0, 1.0, 0.0, 0.0, 1.0, 0.0, 1.0, 1.0, 0.0, 1.0, 0.0, 0.0, 1.0, 0.0, 1.0, 1.0, 0.0, 1.0, 0.0, 0.0, 1.0, 0.0, 1.0, 1.0, 0.0, 1.0, 0.0, 0.0, 1.0, 0.0, 1.0, 1.0, 0.0, 1.0, 0.0, 0.0, 1.0, 0.0, 1.0, 1.0, 0.0, 1.0, 0.0, 0.0, 1.0, 0.0, 1.0, 1.0, 0.0, 1.0, 0.0, 0.0, 1.0, 0.0, 1.0, 1.0, 0.0, 1.0, 0.0, 0.0, 1.0, 0.0, 1.0, 1.0, 0.0, 1.0, 0.0, 0.0, 1.0, 0.0, 1.0, 1.0, 0.0, 1.0, 0.0, 0.0, 1.0, 0.0, 1.0, 1.0, 0.0, 1.0, 0.0, 0.0, 1.0, 0.0, 1.0, 1.0, 0.0, 1.0, 0.0, 0.0, 1.0, 0.0, 1.0, 1.0, 0.0, 1.0, 0.0, 0.0, 1.0, 0.0, 1.0, 1.0, 0.0, 1.0, 0.0, 0.0, 1.0, 0.0, 1.0, 1.0, 0.0, 1.0, 0.0, 0.0, 1.0, 0.0, 1.0, 1.0, 0.0, 1.0, 0.0, 0.0, 1.0, 0.0, 1.0, 1.0, 0.0, 1.0, 0.0, 0.0, 1.0, 0.0, 1.0, 1.0, 0.0, 1.0, 0.0, 0.0, 1.0, 0.0, 1.0, 1.0, 0.0, 1.0, 0.0, 0.0, 1.0, 0.0, 1.0, 1.0, 0.0, 1.0, 0.0, 0.0, 1.0, 0.0, 1.0, 1.0, 0.0, 1.0, 0.0, 0.0, 1.0, 0.0, 1.0, 1.0, 0.0, 1.0, 0.0, 0.0, 1.0, 0.0, 1.0, 1.0, 0.0, 1.0, 0.0, 0.0, 1.0, 0.0, 1.0, 1.0, 0.0, 1.0, 0.0, 0.0, 1.0, 0.0, 1.0, 1.0, 0.0, 1.0, 0.0, 0.0, 1.0, 0.0, 1.0, 1.0, 0.0, 1.0, 0.0, 0.0, 1.0, 0.0, 1.0, 1.0, 0.0, 1.0, 0.0, 0.0, 1.0, 0.0, 1.0, 1.0, 0.0, 1.0, 0.0, 0.0, 1.0, 0.0, 1.0, 1.0, 0.0, 1.0, 0.0, 0.0, 1.0, 0.0, 1.0, 1.0, 0.0, 1.0, 0.0, 0.0, 1.0, 0.0, 1.0, 1.0, 0.0, 1.0, 0.0, 0.0, 1.0, 0.0, 1.0, 1.0, 0.0, 1.0, 0.0, 0.0, 1.0, 0.0, 1.0, 1.0, 0.0, 1.0, 0.0, 0.0, 1.0, 0.0, 1.0, 1.0, 0.0, 1.0, 0.0, 0.0, 1.0, 0.0, 1.0, 1.0, 0.0, 1.0, 0.0, 0.0, 1.0, 0.0, 1.0, 1.0, 0.0, 1.0, 0.0, 0.0, 1.0, 0.0, 1.0, 1.0, 0.0, 1.0, 0.0, 0.0, 1.0, 0.0, 1.0, 1.0, 0.0, 1.0, 0.0, 0.0, 1.0, 0.0, 1.0, 1.0, 0.0, 1.0, 0.0, 0.0, 1.0, 0.0, 1.0, 1.0, 0.0, 1.0, 0.0, 0.0, 1.0, 0.0, 1.0, 1.0, 0.0, 1.0, 0.0, 0.0, 1.0, 0.0, 1.0, 1.0, 0.0, 1.0, 0.0, 0.0, 1.0, 0.0, 1.0, 1.0, 0.0, 1.0, 0.0, 0.0, 1.0, 0.0, 1.0, 1.0, 0.0, 1.0, 0.0, 0.0, 1.0, 0.0, 1.0, 1.0, 0.0, 1.0, 0.0, 0.0, 1.0, 0.0, 1.0, 1.0, 0.0, 1.0, 0.0, 0.0, 1.0, 0.0, 1.0, 1.0, 0.0, 1.0, 0.0, 0.0, 1.0, 0.0, 1.0, 1.0, 0.0, 1.0, 0.0, 0.0, 1.0, 0.0, 1.0, 1.0, 0.0, 1.0, 0.0, 0.0, 1.0, 0.0, 1.0, 1.0, 0.0, 1.0, 0.0, 0.0, 1.0, 0.0, 1.0, 1.0, 0.0, 1.0, 0.0, 0.0, 1.0, 0.0, 1.0, 1.0, 0.0, 1.0, 0.0, 0.0, 1.0, 0.0, 1.0, 1.0, 0.0, 1.0, 0.0, 0.0, 1.0, 0.0, 1.0, 1.0, 0.0, 1.0, 0.0, 0.0, 1.0, 0.0, 1.0, 1.0, 0.0, 1.0, 0.0, 0.0, 1.0, 0.0, 1.0, 1.0, 0.0, 1.0, 0.0, 0.0, 1.0, 0.0, 1.0, 1.0, 0.0, 1.0, 0.0, 0.0, 1.0, 0.0, 1.0, 1.0, 0.0, 1.0, 0.0, 0.0, 1.0, 0.0, 1.0, 1.0, 0.0, 1.0, 0.0, 0.0, 1.0, 0.0, 1.0, 1.0, 0.0, 1.0, 0.0, 0.0, 1.0, 0.0, 1.0, 1.0, 0.0, 1.0, 0.0, 0.0, 1.0, 0.0, 1.0, 1.0, 0.0, 1.0, 0.0, 0.0, 1.0, 0.0, 1.0, 1.0, 0.0, 1.0, 0.0, 0.0, 1.0, 0.0, 1.0, 1.0, 0.0, 1.0, 0.0, 0.0, 1.0, 0.0, 1.0, 1.0, 0.0, 1.0, 0.0, 0.0, 1.0, 0.0, 1.0, 1.0, 0.0, 1.0, 0.0, 0.0, 1.0, 0.0, 1.0, 1.0, 0.0, 1.0, 0.0, 0.0, 1.0, 0.0, 1.0, 1.0, 0.0, 1.0, 0.0, 0.0, 1.0, 0.0, 1.0, 1.0, 0.0, 1.0, 0.0, 0.0, 1.0, 0.0, 1.0, 1.0, 0.0, 1.0, 0.0, 0.0, 1.0, 0.0, 1.0, 1.0, 0.0, 1.0, 0.0, 0.0, 1.0, 0.0, 1.0, 1.0, 0.0, 1.0, 0.0, 0.0, 1.0, 0.0, 1.0, 1.0, 0.0, 1.0, 0.0, 0.0, 1.0, 0.0, 1.0, 1.0, 0.0, 1.0, 0.0, 0.0, 1.0, 0.0, 1.0, 1.0, 0.0, 1.0, 0.0, 0.0, 1.0, 0.0, 1.0, 1.0, 0.0, 1.0, 0.0, 0.0, 1.0, 0.0, 1.0, 1.0, 0.0, 1.0, 0.0, 0.0, 1.0, 0.0, 1.0, 1.0, 0.0, 1.0, 0.0, 0.0, 1.0, 0.0, 1.0, 1.0, 0.0, 1.0, 0.0, 0.0, 1.0, 0.0, 1.0, 1.0, 0.0, 1.0, 0.0, 0.0, 1.0, 0.0, 1.0, 1.0, 0.0, 1.0, 0.0, 0.0, 1.0, 0.0, 1.0, 1.0, 0.0, 1.0, 0.0, 0.0, 1.0, 0.0, 1.0, 1.0, 0.0, 1.0, 0.0, 0.0, 1.0, 0.0, 1.0, 1.0, 0.0, 1.0, 0.0, 0.0, 1.0, 0.0, 1.0, 1.0, 0.0, 1.0, 0.0, 0.0, 1.0, 0.0, 1.0, 1.0, 0.0, 1.0, 0.0, 0.0, 1.0, 0.0, 1.0, 1.0, 0.0, 1.0, 0.0, 0.0, 1.0, 0.0, 1.0, 1.0, 0.0, 1.0, 0.0, 0.0, 1.0, 0.0, 1.0, 1.0, 0.0, 1.0, 0.0, 0.0, 1.0, 0.0, 1.0, 1.0, 0.0, 1.0, 0.0, 0.0, 1.0, 0.0, 1.0, 1.0, 0.0, 1.0, 0.0, 0.0, 1.0, 0.0, 1.0, 1.0, 0.0, 1.0, 0.0, 0.0, 1.0, 0.0, 1.0, 1.0, 0.0, 1.0, 0.0, 0.0, 1.0, 0.0, 1.0, 1.0, 0.0, 1.0, 0.0, 0.0, 1.0, 0.0, 1.0, 1.0, 0.0, 1.0, 0.0, 0.0, 1.0, 0.0, 1.0, 1.0, 0.0, 1.0, 0.0, 0.0, 1.0, 0.0, 1.0, 1.0, 0.0, 1.0, 0.0, 0.0, 1.0, 0.0, 1.0, 1.0, 0.0, 1.0, 0.0, 0.0, 1.0, 0.0, 1.0, 1.0, 0.0, 1.0, 0.0, 0.0, 1.0, 0.0, 1.0, 1.0, 0.0, 1.0, 0.0, 0.0, 1.0, 0.0, 1.0, 1.0, 0.0, 1.0, 0.0, 0.0, 1.0, 0.0, 1.0, 1.0, 0.0, 1.0, 0.0, 0.0, 1.0, 0.0, 1.0, 1.0, 0.0, 1.0, 0.0, 0.0, 1.0, 0.0, 1.0, 1.0, 0.0, 1.0, 0.0, 0.0, 1.0, 0.0, 1.0, 1.0, 0.0, 1.0, 0.0, 0.0, 1.0, 0.0, 1.0, 1.0, 0.0, 1.0])
me_plane.use_remesh_preserve_volume = False
me_plane.use_remesh_preserve_attributes = False
me_plane.use_mirror_vertex_groups = False
me_plane.update()

# ---- objects
ob_plane = bpy.data.objects.new('Plane', me_plane)

# ---- transforms, parenting, visibility, modifiers, constraints
ob_plane.location = (0.0, 0.0, 0.0)
ob_plane.lineart.crease_threshold = 0.0

# ---- collection membership
col_collection_1.objects.link(ob_plane)

# ---- scene / render settings (as saved in the file)
scene.frame_start = 1; scene.frame_end = 250; scene.frame_set(1)
scene.render.engine = 'BLENDER_EEVEE_NEXT'
scene.render.resolution_percentage = 50
scene.render.dither_intensity = 0.0
scene.cycles.use_denoising = False
scene.cycles.samples = 10
scene.cycles.sampling_pattern = 'TABULATED_SOBOL'
scene.cycles.light_sampling_threshold = 0.0
scene.cycles.use_adaptive_sampling = False
scene.cycles.use_light_tree = False
scene.cycles.blur_glossy = 0.0
scene.cycles.pixel_filter_type = 'GAUSSIAN'
scene.cycles.sample_clamp_indirect = 0.0
scene.view_settings.view_transform = 'Standard'
bpy.context.view_layer.update()

# ---- added for rendering (the .blend has no active camera and no usable light): camera, sun
cam_auto = bpy.data.cameras.new('AutoCamera')
cam_auto.lens = 50.0
cam_auto.sensor_width = 36.0
cam_auto.clip_end = 1469.66
ob_auto_camera = bpy.data.objects.new('AutoCamera', cam_auto)
scene.collection.objects.link(ob_auto_camera)
ob_auto_camera.location = (83.7418, -100.49, 66.9934)
ob_auto_camera.rotation_euler = (1.09748, -7.21219e-08, 0.694738)
scene.camera = ob_auto_camera
light_auto_sun = bpy.data.lights.new('AutoSun', 'SUN')
light_auto_sun.energy = 3.0
light_auto_sun.angle = 0.0523599
ob_auto_sun = bpy.data.objects.new('AutoSun', light_auto_sun)
scene.collection.objects.link(ob_auto_sun)
ob_auto_sun.rotation_euler = (0.872665, 0.174533, 0.523599)
bpy.context.view_layer.update()
